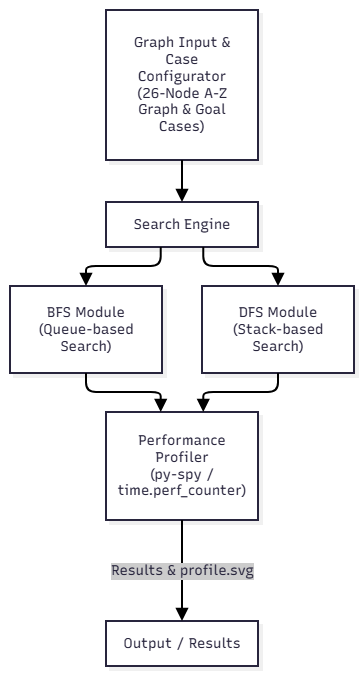

The diagram above was exported from draw.io. Its source (the exported page's mxGraphModel, read from the mxfile embedded in the PNG):
<mxGraphModel dx="774" dy="451" grid="1" gridSize="10" guides="1" tooltips="1" connect="1" arrows="1" fold="1" page="1" pageScale="1" pageWidth="827" pageHeight="1169" math="0" shadow="0">
  <root>
    <mxCell id="0" />
    <mxCell id="1" parent="0" />
    <UserObject label="" mermaidData="{&#10;  &quot;data&quot;: &quot;graph TD\n    Input[\&quot;Graph Input &amp; Case Configurator&lt;br/&gt;(26-Node A-Z Graph &amp; Goal Cases)\&quot;]\n    Engine[\&quot;Search Engine\&quot;]\n    BFS[\&quot;BFS Module&lt;br/&gt;(Queue-based Search)\&quot;]\n    DFS[\&quot;DFS Module&lt;br/&gt;(Stack-based Search)\&quot;]\n    Profiler[\&quot;Performance Profiler&lt;br/&gt;(py-spy / time.perf_counter)\&quot;]\n    Output[\&quot;Output / Results\&quot;]\n\n    Input --&gt; Engine\n    Engine --&gt; BFS\n    Engine --&gt; DFS\n    BFS --&gt; Profiler\n    DFS --&gt; Profiler\n    Profiler --&gt;|Results &amp; profile.svg| Output&quot;,&#10;  &quot;config&quot;: null,&#10;  &quot;version&quot;: &quot;12&quot;&#10;}" id="xjbSnLk3LWZO6jflopYk-7">
      <mxCell connectable="0" parent="1" style="group;transparentBounds=1;editIcon=1;lockedGroup=0;groupPadding=10;" vertex="1">
        <mxGeometry as="geometry" />
      </mxCell>
    </UserObject>
    <UserObject label="Graph Input &amp; Case Configurator&#10;(26-Node A-Z Graph &amp; Goal Cases)" mermaidId="n:Input" mermaidBaseStyle="html=1;whiteSpace=wrap;strokeWidth=2;fillColor=#ffffff;strokeColor=#28253D;fontColor=#28253D;fontFamily=Recursive;fontSize=14;shadow=1;shadowColor=#000000;shadowOffsetX=4;shadowOffsetY=4;shadowBlur=0;shadowOpacity=6;" mermaidBaseValue="Graph Input &amp; Case Configurator&#10;(26-Node A-Z Graph &amp; Goal Cases)" id="xjbSnLk3LWZO6jflopYk-8">
      <mxCell parent="xjbSnLk3LWZO6jflopYk-7" style="html=1;whiteSpace=wrap;strokeWidth=2;fillColor=#ffffff;strokeColor=#28253D;fontColor=#28253D;fontFamily=Recursive;fontSize=14;shadow=1;shadowColor=#000000;shadowOffsetX=4;shadowOffsetY=4;shadowBlur=0;shadowOpacity=6;labelWidth=120;fontSource=https%3A%2F%2Ffonts.googleapis.com%2Fcss%3Ffamily%3DRecursive;" vertex="1">
        <mxGeometry height="150" width="152" x="126" y="370" as="geometry" />
      </mxCell>
    </UserObject>
    <UserObject label="Search Engine" mermaidId="n:Engine" mermaidBaseStyle="html=1;whiteSpace=wrap;strokeWidth=2;fillColor=#ffffff;strokeColor=#28253D;fontColor=#28253D;fontFamily=Recursive;fontSize=14;shadow=1;shadowColor=#000000;shadowOffsetX=4;shadowOffsetY=4;shadowBlur=0;shadowOpacity=6;" mermaidBaseValue="Search Engine" id="xjbSnLk3LWZO6jflopYk-9">
      <mxCell parent="xjbSnLk3LWZO6jflopYk-7" style="html=1;whiteSpace=wrap;strokeWidth=2;fillColor=#ffffff;strokeColor=#28253D;fontColor=#28253D;fontFamily=Recursive;fontSize=14;shadow=1;shadowColor=#000000;shadowOffsetX=4;shadowOffsetY=4;shadowBlur=0;shadowOpacity=6;fontSource=https%3A%2F%2Ffonts.googleapis.com%2Fcss%3Ffamily%3DRecursive;" vertex="1">
        <mxGeometry height="45" width="152" x="126" y="562" as="geometry" />
      </mxCell>
    </UserObject>
    <UserObject label="BFS Module&#10;(Queue-based Search)" mermaidId="n:BFS" mermaidBaseStyle="html=1;whiteSpace=wrap;strokeWidth=2;fillColor=#ffffff;strokeColor=#28253D;fontColor=#28253D;fontFamily=Recursive;fontSize=14;shadow=1;shadowColor=#000000;shadowOffsetX=4;shadowOffsetY=4;shadowBlur=0;shadowOpacity=6;" mermaidBaseValue="BFS Module&#10;(Queue-based Search)" id="xjbSnLk3LWZO6jflopYk-10">
      <mxCell parent="xjbSnLk3LWZO6jflopYk-7" style="html=1;whiteSpace=wrap;strokeWidth=2;fillColor=#ffffff;strokeColor=#28253D;fontColor=#28253D;fontFamily=Recursive;fontSize=14;shadow=1;shadowColor=#000000;shadowOffsetX=4;shadowOffsetY=4;shadowBlur=0;shadowOpacity=6;labelWidth=120;fontSource=https%3A%2F%2Ffonts.googleapis.com%2Fcss%3Ffamily%3DRecursive;" vertex="1">
        <mxGeometry height="87" width="152" x="30" y="646" as="geometry" />
      </mxCell>
    </UserObject>
    <UserObject label="DFS Module&#10;(Stack-based Search)" mermaidId="n:DFS" mermaidBaseStyle="html=1;whiteSpace=wrap;strokeWidth=2;fillColor=#ffffff;strokeColor=#28253D;fontColor=#28253D;fontFamily=Recursive;fontSize=14;shadow=1;shadowColor=#000000;shadowOffsetX=4;shadowOffsetY=4;shadowBlur=0;shadowOpacity=6;" mermaidBaseValue="DFS Module&#10;(Stack-based Search)" id="xjbSnLk3LWZO6jflopYk-11">
      <mxCell parent="xjbSnLk3LWZO6jflopYk-7" style="html=1;whiteSpace=wrap;strokeWidth=2;fillColor=#ffffff;strokeColor=#28253D;fontColor=#28253D;fontFamily=Recursive;fontSize=14;shadow=1;shadowColor=#000000;shadowOffsetX=4;shadowOffsetY=4;shadowBlur=0;shadowOpacity=6;labelWidth=120;fontSource=https%3A%2F%2Ffonts.googleapis.com%2Fcss%3Ffamily%3DRecursive;" vertex="1">
        <mxGeometry height="87" width="152" x="222" y="646" as="geometry" />
      </mxCell>
    </UserObject>
    <UserObject label="Performance Profiler&#10;(py-spy / time.perf_counter)" mermaidId="n:Profiler" mermaidBaseStyle="html=1;whiteSpace=wrap;strokeWidth=2;fillColor=#ffffff;strokeColor=#28253D;fontColor=#28253D;fontFamily=Recursive;fontSize=14;shadow=1;shadowColor=#000000;shadowOffsetX=4;shadowOffsetY=4;shadowBlur=0;shadowOpacity=6;" mermaidBaseValue="Performance Profiler&#10;(py-spy / time.perf_counter)" id="xjbSnLk3LWZO6jflopYk-12">
      <mxCell parent="xjbSnLk3LWZO6jflopYk-7" style="html=1;whiteSpace=wrap;strokeWidth=2;fillColor=#ffffff;strokeColor=#28253D;fontColor=#28253D;fontFamily=Recursive;fontSize=14;shadow=1;shadowColor=#000000;shadowOffsetX=4;shadowOffsetY=4;shadowBlur=0;shadowOpacity=6;labelWidth=120;fontSource=https%3A%2F%2Ffonts.googleapis.com%2Fcss%3Ffamily%3DRecursive;" vertex="1">
        <mxGeometry height="108" width="152" x="126" y="772" as="geometry" />
      </mxCell>
    </UserObject>
    <UserObject label="Output / Results" mermaidId="n:Output" mermaidBaseStyle="html=1;whiteSpace=wrap;strokeWidth=2;fillColor=#ffffff;strokeColor=#28253D;fontColor=#28253D;fontFamily=Recursive;fontSize=14;shadow=1;shadowColor=#000000;shadowOffsetX=4;shadowOffsetY=4;shadowBlur=0;shadowOpacity=6;" mermaidBaseValue="Output / Results" id="xjbSnLk3LWZO6jflopYk-13">
      <mxCell parent="xjbSnLk3LWZO6jflopYk-7" style="html=1;whiteSpace=wrap;strokeWidth=2;fillColor=#ffffff;strokeColor=#28253D;fontColor=#28253D;fontFamily=Recursive;fontSize=14;shadow=1;shadowColor=#000000;shadowOffsetX=4;shadowOffsetY=4;shadowBlur=0;shadowOpacity=6;fontSource=https%3A%2F%2Ffonts.googleapis.com%2Fcss%3Ffamily%3DRecursive;" vertex="1">
        <mxGeometry height="45" width="152" x="126" y="981" as="geometry" />
      </mxCell>
    </UserObject>
    <UserObject label="" mermaidId="e:Input-&gt;Engine#0" mermaidBaseStyle="edgeStyle=orthogonalEdgeStyle;rounded=1;curved=0;startArrow=none;endArrow=block;endSize=8;jumpStyle=arc;jumpSize=12;strokeColor=#000000;exitX=0.5;exitY=1;entryX=0.5;entryY=0.01;strokeWidth=2;targetPerimeterSpacing=4;" mermaidBaseValue="" id="xjbSnLk3LWZO6jflopYk-14">
      <mxCell edge="1" parent="xjbSnLk3LWZO6jflopYk-7" source="xjbSnLk3LWZO6jflopYk-8" style="edgeStyle=orthogonalEdgeStyle;rounded=1;curved=0;startArrow=none;endArrow=block;endSize=8;jumpStyle=arc;jumpSize=12;strokeColor=#000000;exitX=0.5;exitY=1;entryX=0.5;entryY=0.01;strokeWidth=2;targetPerimeterSpacing=4;" target="xjbSnLk3LWZO6jflopYk-9">
        <mxGeometry relative="1" as="geometry">
          <Array as="points" />
        </mxGeometry>
      </mxCell>
    </UserObject>
    <UserObject label="" mermaidId="e:Engine-&gt;BFS#0" mermaidBaseStyle="edgeStyle=orthogonalEdgeStyle;rounded=1;curved=0;startArrow=none;endArrow=block;endSize=8;jumpStyle=arc;jumpSize=12;strokeColor=#000000;exitX=0.36;exitY=1;entryX=0.5;entryY=0;strokeWidth=2;targetPerimeterSpacing=4;" mermaidBaseValue="" id="xjbSnLk3LWZO6jflopYk-15">
      <mxCell edge="1" parent="xjbSnLk3LWZO6jflopYk-7" source="xjbSnLk3LWZO6jflopYk-9" style="edgeStyle=orthogonalEdgeStyle;rounded=1;curved=0;startArrow=none;endArrow=block;endSize=8;jumpStyle=arc;jumpSize=12;strokeColor=#000000;exitX=0.36;exitY=1;entryX=0.5;entryY=0;strokeWidth=2;targetPerimeterSpacing=4;" target="xjbSnLk3LWZO6jflopYk-10">
        <mxGeometry relative="1" as="geometry">
          <Array as="points">
            <mxPoint x="180" y="626" />
            <mxPoint x="106" y="626" />
          </Array>
        </mxGeometry>
      </mxCell>
    </UserObject>
    <UserObject label="" mermaidId="e:Engine-&gt;DFS#0" mermaidBaseStyle="edgeStyle=orthogonalEdgeStyle;rounded=1;curved=0;startArrow=none;endArrow=block;endSize=8;jumpStyle=arc;jumpSize=12;strokeColor=#000000;exitX=0.64;exitY=1;entryX=0.5;entryY=0;strokeWidth=2;targetPerimeterSpacing=4;" mermaidBaseValue="" id="xjbSnLk3LWZO6jflopYk-16">
      <mxCell edge="1" parent="xjbSnLk3LWZO6jflopYk-7" source="xjbSnLk3LWZO6jflopYk-9" style="edgeStyle=orthogonalEdgeStyle;rounded=1;curved=0;startArrow=none;endArrow=block;endSize=8;jumpStyle=arc;jumpSize=12;strokeColor=#000000;exitX=0.64;exitY=1;entryX=0.5;entryY=0;strokeWidth=2;targetPerimeterSpacing=4;" target="xjbSnLk3LWZO6jflopYk-11">
        <mxGeometry relative="1" as="geometry">
          <Array as="points">
            <mxPoint x="224" y="626" />
            <mxPoint x="298" y="626" />
          </Array>
        </mxGeometry>
      </mxCell>
    </UserObject>
    <UserObject label="" mermaidId="e:BFS-&gt;Profiler#0" mermaidBaseStyle="edgeStyle=orthogonalEdgeStyle;rounded=1;curved=0;startArrow=none;endArrow=block;endSize=8;jumpStyle=arc;jumpSize=12;strokeColor=#000000;exitX=0.5;exitY=0.99;entryX=0.36;entryY=0;strokeWidth=2;targetPerimeterSpacing=4;" mermaidBaseValue="" id="xjbSnLk3LWZO6jflopYk-17">
      <mxCell edge="1" parent="xjbSnLk3LWZO6jflopYk-7" source="xjbSnLk3LWZO6jflopYk-10" style="edgeStyle=orthogonalEdgeStyle;rounded=1;curved=0;startArrow=none;endArrow=block;endSize=8;jumpStyle=arc;jumpSize=12;strokeColor=#000000;exitX=0.5;exitY=0.99;entryX=0.36;entryY=0;strokeWidth=2;targetPerimeterSpacing=4;" target="xjbSnLk3LWZO6jflopYk-12">
        <mxGeometry relative="1" as="geometry">
          <Array as="points">
            <mxPoint x="106" y="752" />
            <mxPoint x="180" y="752" />
          </Array>
        </mxGeometry>
      </mxCell>
    </UserObject>
    <UserObject label="" mermaidId="e:DFS-&gt;Profiler#0" mermaidBaseStyle="edgeStyle=orthogonalEdgeStyle;rounded=1;curved=0;startArrow=none;endArrow=block;endSize=8;jumpStyle=arc;jumpSize=12;strokeColor=#000000;exitX=0.5;exitY=0.99;entryX=0.64;entryY=0;strokeWidth=2;targetPerimeterSpacing=4;" mermaidBaseValue="" id="xjbSnLk3LWZO6jflopYk-18">
      <mxCell edge="1" parent="xjbSnLk3LWZO6jflopYk-7" source="xjbSnLk3LWZO6jflopYk-11" style="edgeStyle=orthogonalEdgeStyle;rounded=1;curved=0;startArrow=none;endArrow=block;endSize=8;jumpStyle=arc;jumpSize=12;strokeColor=#000000;exitX=0.5;exitY=0.99;entryX=0.64;entryY=0;strokeWidth=2;targetPerimeterSpacing=4;" target="xjbSnLk3LWZO6jflopYk-12">
        <mxGeometry relative="1" as="geometry">
          <Array as="points">
            <mxPoint x="298" y="752" />
            <mxPoint x="224" y="752" />
          </Array>
        </mxGeometry>
      </mxCell>
    </UserObject>
    <UserObject label="Results &amp; profile.svg" mermaidId="e:Profiler-&gt;Output#0" mermaidBaseStyle="edgeStyle=orthogonalEdgeStyle;rounded=1;curved=0;startArrow=none;endArrow=block;endSize=8;jumpStyle=arc;jumpSize=12;strokeColor=#000000;html=1;fontSize=16;labelBackgroundColor=#cccccc;fontFamily=Recursive;fontColor=#28253D;exitX=0.5;exitY=1;entryX=0.5;entryY=0;strokeWidth=2;targetPerimeterSpacing=4;" mermaidBaseValue="Results &amp; profile.svg" id="xjbSnLk3LWZO6jflopYk-19">
      <mxCell edge="1" parent="xjbSnLk3LWZO6jflopYk-7" source="xjbSnLk3LWZO6jflopYk-12" style="edgeStyle=orthogonalEdgeStyle;rounded=1;curved=0;startArrow=none;endArrow=block;endSize=8;jumpStyle=arc;jumpSize=12;strokeColor=#000000;html=1;fontSize=14;labelBackgroundColor=#cccccc;fontFamily=Recursive;fontColor=#28253D;exitX=0.5;exitY=1;entryX=0.5;entryY=0;strokeWidth=2;targetPerimeterSpacing=4;fontSource=https%3A%2F%2Ffonts.googleapis.com%2Fcss%3Ffamily%3DRecursive;" target="xjbSnLk3LWZO6jflopYk-13">
        <mxGeometry relative="1" as="geometry">
          <Array as="points" />
        </mxGeometry>
      </mxCell>
    </UserObject>
  </root>
</mxGraphModel>